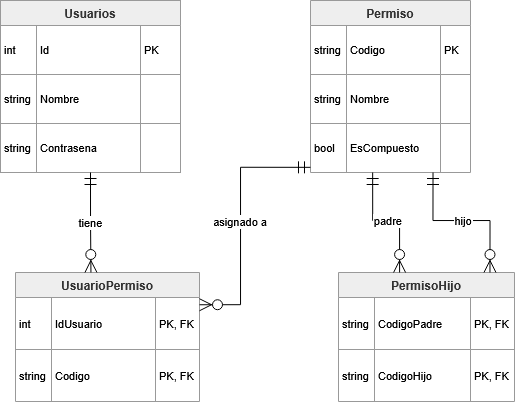

The diagram above was exported from draw.io. Its source (the exported page's mxGraphModel, read from the mxfile embedded in the PNG):
<mxGraphModel dx="1047" dy="613" grid="1" gridSize="10" guides="1" tooltips="1" connect="1" arrows="1" fold="1" page="1" pageScale="1" pageWidth="827" pageHeight="1169" math="0" shadow="0">
  <root>
    <mxCell id="0" />
    <mxCell id="1" parent="0" />
    <mxCell id="Wd-3t-WxXtbMd2LFpF4n-64" parent="1" style="shape=table;startSize=25;container=1;collapsible=0;childLayout=tableLayout;fixedRows=1;rowLines=1;fontStyle=1;align=center;resizeLast=1;fillColor=light-dark(#eeeeee,#1f2020);strokeColor=light-dark(#999999,#cccccc);fontColor=light-dark(#333333,#cccccc);" value="Usuarios" vertex="1">
      <mxGeometry height="172" width="180" x="100" y="20" as="geometry" />
    </mxCell>
    <mxCell id="Wd-3t-WxXtbMd2LFpF4n-65" parent="Wd-3t-WxXtbMd2LFpF4n-64" style="shape=tableRow;horizontal=0;startSize=0;swimlaneHead=0;swimlaneBody=0;fillColor=none;collapsible=0;dropTarget=0;points=[[0,0.5],[1,0.5]];portConstraint=eastwest;top=0;left=0;right=0;bottom=0;" vertex="1">
      <mxGeometry height="49" width="180" y="25" as="geometry" />
    </mxCell>
    <mxCell id="Wd-3t-WxXtbMd2LFpF4n-66" parent="Wd-3t-WxXtbMd2LFpF4n-65" style="shape=partialRectangle;connectable=0;fillColor=none;top=0;left=0;bottom=0;right=0;align=left;spacingLeft=2;overflow=hidden;fontSize=11;" value="int" vertex="1">
      <mxGeometry height="49" width="36" as="geometry">
        <mxRectangle height="49" width="36" as="alternateBounds" />
      </mxGeometry>
    </mxCell>
    <mxCell id="Wd-3t-WxXtbMd2LFpF4n-67" parent="Wd-3t-WxXtbMd2LFpF4n-65" style="shape=partialRectangle;connectable=0;fillColor=none;top=0;left=0;bottom=0;right=0;align=left;spacingLeft=2;overflow=hidden;fontSize=11;" value="Id" vertex="1">
      <mxGeometry height="49" width="104" x="36" as="geometry">
        <mxRectangle height="49" width="104" as="alternateBounds" />
      </mxGeometry>
    </mxCell>
    <mxCell id="Wd-3t-WxXtbMd2LFpF4n-68" parent="Wd-3t-WxXtbMd2LFpF4n-65" style="shape=partialRectangle;connectable=0;fillColor=none;top=0;left=0;bottom=0;right=0;align=left;spacingLeft=2;overflow=hidden;fontSize=11;" value="PK" vertex="1">
      <mxGeometry height="49" width="40" x="140" as="geometry">
        <mxRectangle height="49" width="40" as="alternateBounds" />
      </mxGeometry>
    </mxCell>
    <mxCell id="Wd-3t-WxXtbMd2LFpF4n-69" parent="Wd-3t-WxXtbMd2LFpF4n-64" style="shape=tableRow;horizontal=0;startSize=0;swimlaneHead=0;swimlaneBody=0;fillColor=none;collapsible=0;dropTarget=0;points=[[0,0.5],[1,0.5]];portConstraint=eastwest;top=0;left=0;right=0;bottom=0;" vertex="1">
      <mxGeometry height="49" width="180" y="74" as="geometry" />
    </mxCell>
    <mxCell id="Wd-3t-WxXtbMd2LFpF4n-70" parent="Wd-3t-WxXtbMd2LFpF4n-69" style="shape=partialRectangle;connectable=0;fillColor=none;top=0;left=0;bottom=0;right=0;align=left;spacingLeft=2;overflow=hidden;fontSize=11;" value="string" vertex="1">
      <mxGeometry height="49" width="36" as="geometry">
        <mxRectangle height="49" width="36" as="alternateBounds" />
      </mxGeometry>
    </mxCell>
    <mxCell id="Wd-3t-WxXtbMd2LFpF4n-71" parent="Wd-3t-WxXtbMd2LFpF4n-69" style="shape=partialRectangle;connectable=0;fillColor=none;top=0;left=0;bottom=0;right=0;align=left;spacingLeft=2;overflow=hidden;fontSize=11;" value="Nombre" vertex="1">
      <mxGeometry height="49" width="104" x="36" as="geometry">
        <mxRectangle height="49" width="104" as="alternateBounds" />
      </mxGeometry>
    </mxCell>
    <mxCell id="Wd-3t-WxXtbMd2LFpF4n-72" parent="Wd-3t-WxXtbMd2LFpF4n-69" style="shape=partialRectangle;connectable=0;fillColor=none;top=0;left=0;bottom=0;right=0;align=left;spacingLeft=2;overflow=hidden;fontSize=11;" value="" vertex="1">
      <mxGeometry height="49" width="40" x="140" as="geometry">
        <mxRectangle height="49" width="40" as="alternateBounds" />
      </mxGeometry>
    </mxCell>
    <mxCell id="Wd-3t-WxXtbMd2LFpF4n-73" parent="Wd-3t-WxXtbMd2LFpF4n-64" style="shape=tableRow;horizontal=0;startSize=0;swimlaneHead=0;swimlaneBody=0;fillColor=none;collapsible=0;dropTarget=0;points=[[0,0.5],[1,0.5]];portConstraint=eastwest;top=0;left=0;right=0;bottom=0;" vertex="1">
      <mxGeometry height="49" width="180" y="123" as="geometry" />
    </mxCell>
    <mxCell id="Wd-3t-WxXtbMd2LFpF4n-74" parent="Wd-3t-WxXtbMd2LFpF4n-73" style="shape=partialRectangle;connectable=0;fillColor=none;top=0;left=0;bottom=0;right=0;align=left;spacingLeft=2;overflow=hidden;fontSize=11;" value="string" vertex="1">
      <mxGeometry height="49" width="36" as="geometry">
        <mxRectangle height="49" width="36" as="alternateBounds" />
      </mxGeometry>
    </mxCell>
    <mxCell id="Wd-3t-WxXtbMd2LFpF4n-75" parent="Wd-3t-WxXtbMd2LFpF4n-73" style="shape=partialRectangle;connectable=0;fillColor=none;top=0;left=0;bottom=0;right=0;align=left;spacingLeft=2;overflow=hidden;fontSize=11;" value="Contrasena" vertex="1">
      <mxGeometry height="49" width="104" x="36" as="geometry">
        <mxRectangle height="49" width="104" as="alternateBounds" />
      </mxGeometry>
    </mxCell>
    <mxCell id="Wd-3t-WxXtbMd2LFpF4n-76" parent="Wd-3t-WxXtbMd2LFpF4n-73" style="shape=partialRectangle;connectable=0;fillColor=none;top=0;left=0;bottom=0;right=0;align=left;spacingLeft=2;overflow=hidden;fontSize=11;" value="" vertex="1">
      <mxGeometry height="49" width="40" x="140" as="geometry">
        <mxRectangle height="49" width="40" as="alternateBounds" />
      </mxGeometry>
    </mxCell>
    <mxCell id="Wd-3t-WxXtbMd2LFpF4n-77" parent="1" style="shape=table;startSize=25;container=1;collapsible=0;childLayout=tableLayout;fixedRows=1;rowLines=1;fontStyle=1;align=center;resizeLast=1;fillColor=light-dark(#eeeeee,#1f2020);strokeColor=light-dark(#999999,#cccccc);fontColor=light-dark(#333333,#cccccc);" value="UsuarioPermiso" vertex="1">
      <mxGeometry height="129" width="184" x="115" y="292" as="geometry" />
    </mxCell>
    <mxCell id="Wd-3t-WxXtbMd2LFpF4n-78" parent="Wd-3t-WxXtbMd2LFpF4n-77" style="shape=tableRow;horizontal=0;startSize=0;swimlaneHead=0;swimlaneBody=0;fillColor=none;collapsible=0;dropTarget=0;points=[[0,0.5],[1,0.5]];portConstraint=eastwest;top=0;left=0;right=0;bottom=0;" vertex="1">
      <mxGeometry height="52" width="184" y="25" as="geometry" />
    </mxCell>
    <mxCell id="Wd-3t-WxXtbMd2LFpF4n-79" parent="Wd-3t-WxXtbMd2LFpF4n-78" style="shape=partialRectangle;connectable=0;fillColor=none;top=0;left=0;bottom=0;right=0;align=left;spacingLeft=2;overflow=hidden;fontSize=11;" value="int" vertex="1">
      <mxGeometry height="52" width="36" as="geometry">
        <mxRectangle height="52" width="36" as="alternateBounds" />
      </mxGeometry>
    </mxCell>
    <mxCell id="Wd-3t-WxXtbMd2LFpF4n-80" parent="Wd-3t-WxXtbMd2LFpF4n-78" style="shape=partialRectangle;connectable=0;fillColor=none;top=0;left=0;bottom=0;right=0;align=left;spacingLeft=2;overflow=hidden;fontSize=11;" value="IdUsuario" vertex="1">
      <mxGeometry height="52" width="104" x="36" as="geometry">
        <mxRectangle height="52" width="104" as="alternateBounds" />
      </mxGeometry>
    </mxCell>
    <mxCell id="Wd-3t-WxXtbMd2LFpF4n-81" parent="Wd-3t-WxXtbMd2LFpF4n-78" style="shape=partialRectangle;connectable=0;fillColor=none;top=0;left=0;bottom=0;right=0;align=left;spacingLeft=2;overflow=hidden;fontSize=11;" value="PK, FK" vertex="1">
      <mxGeometry height="52" width="44" x="140" as="geometry">
        <mxRectangle height="52" width="44" as="alternateBounds" />
      </mxGeometry>
    </mxCell>
    <mxCell id="Wd-3t-WxXtbMd2LFpF4n-82" parent="Wd-3t-WxXtbMd2LFpF4n-77" style="shape=tableRow;horizontal=0;startSize=0;swimlaneHead=0;swimlaneBody=0;fillColor=none;collapsible=0;dropTarget=0;points=[[0,0.5],[1,0.5]];portConstraint=eastwest;top=0;left=0;right=0;bottom=0;" vertex="1">
      <mxGeometry height="52" width="184" y="77" as="geometry" />
    </mxCell>
    <mxCell id="Wd-3t-WxXtbMd2LFpF4n-83" parent="Wd-3t-WxXtbMd2LFpF4n-82" style="shape=partialRectangle;connectable=0;fillColor=none;top=0;left=0;bottom=0;right=0;align=left;spacingLeft=2;overflow=hidden;fontSize=11;" value="string" vertex="1">
      <mxGeometry height="52" width="36" as="geometry">
        <mxRectangle height="52" width="36" as="alternateBounds" />
      </mxGeometry>
    </mxCell>
    <mxCell id="Wd-3t-WxXtbMd2LFpF4n-84" parent="Wd-3t-WxXtbMd2LFpF4n-82" style="shape=partialRectangle;connectable=0;fillColor=none;top=0;left=0;bottom=0;right=0;align=left;spacingLeft=2;overflow=hidden;fontSize=11;" value="Codigo" vertex="1">
      <mxGeometry height="52" width="104" x="36" as="geometry">
        <mxRectangle height="52" width="104" as="alternateBounds" />
      </mxGeometry>
    </mxCell>
    <mxCell id="Wd-3t-WxXtbMd2LFpF4n-85" parent="Wd-3t-WxXtbMd2LFpF4n-82" style="shape=partialRectangle;connectable=0;fillColor=none;top=0;left=0;bottom=0;right=0;align=left;spacingLeft=2;overflow=hidden;fontSize=11;" value="PK, FK" vertex="1">
      <mxGeometry height="52" width="44" x="140" as="geometry">
        <mxRectangle height="52" width="44" as="alternateBounds" />
      </mxGeometry>
    </mxCell>
    <mxCell id="Wd-3t-WxXtbMd2LFpF4n-86" parent="1" style="shape=table;startSize=25;container=1;collapsible=0;childLayout=tableLayout;fixedRows=1;rowLines=1;fontStyle=1;align=center;resizeLast=1;fillColor=light-dark(#eeeeee,#1f2020);strokeColor=light-dark(#999999,#cccccc);fontColor=light-dark(#333333,#cccccc);" value="Permiso" vertex="1">
      <mxGeometry height="172" width="160" x="410" y="20" as="geometry" />
    </mxCell>
    <mxCell id="Wd-3t-WxXtbMd2LFpF4n-87" parent="Wd-3t-WxXtbMd2LFpF4n-86" style="shape=tableRow;horizontal=0;startSize=0;swimlaneHead=0;swimlaneBody=0;fillColor=none;collapsible=0;dropTarget=0;points=[[0,0.5],[1,0.5]];portConstraint=eastwest;top=0;left=0;right=0;bottom=0;" vertex="1">
      <mxGeometry height="49" width="160" y="25" as="geometry" />
    </mxCell>
    <mxCell id="Wd-3t-WxXtbMd2LFpF4n-88" parent="Wd-3t-WxXtbMd2LFpF4n-87" style="shape=partialRectangle;connectable=0;fillColor=none;top=0;left=0;bottom=0;right=0;align=left;spacingLeft=2;overflow=hidden;fontSize=11;" value="string" vertex="1">
      <mxGeometry height="49" width="36" as="geometry">
        <mxRectangle height="49" width="36" as="alternateBounds" />
      </mxGeometry>
    </mxCell>
    <mxCell id="Wd-3t-WxXtbMd2LFpF4n-89" parent="Wd-3t-WxXtbMd2LFpF4n-87" style="shape=partialRectangle;connectable=0;fillColor=none;top=0;left=0;bottom=0;right=0;align=left;spacingLeft=2;overflow=hidden;fontSize=11;" value="Codigo" vertex="1">
      <mxGeometry height="49" width="94" x="36" as="geometry">
        <mxRectangle height="49" width="94" as="alternateBounds" />
      </mxGeometry>
    </mxCell>
    <mxCell id="Wd-3t-WxXtbMd2LFpF4n-90" parent="Wd-3t-WxXtbMd2LFpF4n-87" style="shape=partialRectangle;connectable=0;fillColor=none;top=0;left=0;bottom=0;right=0;align=left;spacingLeft=2;overflow=hidden;fontSize=11;" value="PK" vertex="1">
      <mxGeometry height="49" width="30" x="130" as="geometry">
        <mxRectangle height="49" width="30" as="alternateBounds" />
      </mxGeometry>
    </mxCell>
    <mxCell id="Wd-3t-WxXtbMd2LFpF4n-91" parent="Wd-3t-WxXtbMd2LFpF4n-86" style="shape=tableRow;horizontal=0;startSize=0;swimlaneHead=0;swimlaneBody=0;fillColor=none;collapsible=0;dropTarget=0;points=[[0,0.5],[1,0.5]];portConstraint=eastwest;top=0;left=0;right=0;bottom=0;" vertex="1">
      <mxGeometry height="49" width="160" y="74" as="geometry" />
    </mxCell>
    <mxCell id="Wd-3t-WxXtbMd2LFpF4n-92" parent="Wd-3t-WxXtbMd2LFpF4n-91" style="shape=partialRectangle;connectable=0;fillColor=none;top=0;left=0;bottom=0;right=0;align=left;spacingLeft=2;overflow=hidden;fontSize=11;" value="string" vertex="1">
      <mxGeometry height="49" width="36" as="geometry">
        <mxRectangle height="49" width="36" as="alternateBounds" />
      </mxGeometry>
    </mxCell>
    <mxCell id="Wd-3t-WxXtbMd2LFpF4n-93" parent="Wd-3t-WxXtbMd2LFpF4n-91" style="shape=partialRectangle;connectable=0;fillColor=none;top=0;left=0;bottom=0;right=0;align=left;spacingLeft=2;overflow=hidden;fontSize=11;" value="Nombre" vertex="1">
      <mxGeometry height="49" width="94" x="36" as="geometry">
        <mxRectangle height="49" width="94" as="alternateBounds" />
      </mxGeometry>
    </mxCell>
    <mxCell id="Wd-3t-WxXtbMd2LFpF4n-94" parent="Wd-3t-WxXtbMd2LFpF4n-91" style="shape=partialRectangle;connectable=0;fillColor=none;top=0;left=0;bottom=0;right=0;align=left;spacingLeft=2;overflow=hidden;fontSize=11;" value="" vertex="1">
      <mxGeometry height="49" width="30" x="130" as="geometry">
        <mxRectangle height="49" width="30" as="alternateBounds" />
      </mxGeometry>
    </mxCell>
    <mxCell id="Wd-3t-WxXtbMd2LFpF4n-95" parent="Wd-3t-WxXtbMd2LFpF4n-86" style="shape=tableRow;horizontal=0;startSize=0;swimlaneHead=0;swimlaneBody=0;fillColor=none;collapsible=0;dropTarget=0;points=[[0,0.5],[1,0.5]];portConstraint=eastwest;top=0;left=0;right=0;bottom=0;" vertex="1">
      <mxGeometry height="49" width="160" y="123" as="geometry" />
    </mxCell>
    <mxCell id="Wd-3t-WxXtbMd2LFpF4n-96" parent="Wd-3t-WxXtbMd2LFpF4n-95" style="shape=partialRectangle;connectable=0;fillColor=none;top=0;left=0;bottom=0;right=0;align=left;spacingLeft=2;overflow=hidden;fontSize=11;" value="bool" vertex="1">
      <mxGeometry height="49" width="36" as="geometry">
        <mxRectangle height="49" width="36" as="alternateBounds" />
      </mxGeometry>
    </mxCell>
    <mxCell id="Wd-3t-WxXtbMd2LFpF4n-97" parent="Wd-3t-WxXtbMd2LFpF4n-95" style="shape=partialRectangle;connectable=0;fillColor=none;top=0;left=0;bottom=0;right=0;align=left;spacingLeft=2;overflow=hidden;fontSize=11;" value="EsCompuesto" vertex="1">
      <mxGeometry height="49" width="94" x="36" as="geometry">
        <mxRectangle height="49" width="94" as="alternateBounds" />
      </mxGeometry>
    </mxCell>
    <mxCell id="Wd-3t-WxXtbMd2LFpF4n-98" parent="Wd-3t-WxXtbMd2LFpF4n-95" style="shape=partialRectangle;connectable=0;fillColor=none;top=0;left=0;bottom=0;right=0;align=left;spacingLeft=2;overflow=hidden;fontSize=11;" value="" vertex="1">
      <mxGeometry height="49" width="30" x="130" as="geometry">
        <mxRectangle height="49" width="30" as="alternateBounds" />
      </mxGeometry>
    </mxCell>
    <mxCell id="Wd-3t-WxXtbMd2LFpF4n-99" parent="1" style="shape=table;startSize=25;container=1;collapsible=0;childLayout=tableLayout;fixedRows=1;rowLines=1;fontStyle=1;align=center;resizeLast=1;fillColor=light-dark(#eeeeee,#1f2020);strokeColor=light-dark(#999999,#cccccc);fontColor=light-dark(#333333,#cccccc);" value="PermisoHijo" vertex="1">
      <mxGeometry height="129" width="176.00000000000023" x="438" y="292" as="geometry" />
    </mxCell>
    <mxCell id="Wd-3t-WxXtbMd2LFpF4n-100" parent="Wd-3t-WxXtbMd2LFpF4n-99" style="shape=tableRow;horizontal=0;startSize=0;swimlaneHead=0;swimlaneBody=0;fillColor=none;collapsible=0;dropTarget=0;points=[[0,0.5],[1,0.5]];portConstraint=eastwest;top=0;left=0;right=0;bottom=0;" vertex="1">
      <mxGeometry height="52" width="176.00000000000023" y="25" as="geometry" />
    </mxCell>
    <mxCell id="Wd-3t-WxXtbMd2LFpF4n-101" parent="Wd-3t-WxXtbMd2LFpF4n-100" style="shape=partialRectangle;connectable=0;fillColor=none;top=0;left=0;bottom=0;right=0;align=left;spacingLeft=2;overflow=hidden;fontSize=11;" value="string" vertex="1">
      <mxGeometry height="52" width="36" as="geometry">
        <mxRectangle height="52" width="36" as="alternateBounds" />
      </mxGeometry>
    </mxCell>
    <mxCell id="Wd-3t-WxXtbMd2LFpF4n-102" parent="Wd-3t-WxXtbMd2LFpF4n-100" style="shape=partialRectangle;connectable=0;fillColor=none;top=0;left=0;bottom=0;right=0;align=left;spacingLeft=2;overflow=hidden;fontSize=11;" value="CodigoPadre" vertex="1">
      <mxGeometry height="52" width="96.00000000000023" x="36" as="geometry">
        <mxRectangle height="52" width="96.00000000000023" as="alternateBounds" />
      </mxGeometry>
    </mxCell>
    <mxCell id="Wd-3t-WxXtbMd2LFpF4n-103" parent="Wd-3t-WxXtbMd2LFpF4n-100" style="shape=partialRectangle;connectable=0;fillColor=none;top=0;left=0;bottom=0;right=0;align=left;spacingLeft=2;overflow=hidden;fontSize=11;" value="PK, FK" vertex="1">
      <mxGeometry height="52" width="44" x="132.00000000000023" as="geometry">
        <mxRectangle height="52" width="44" as="alternateBounds" />
      </mxGeometry>
    </mxCell>
    <mxCell id="Wd-3t-WxXtbMd2LFpF4n-104" parent="Wd-3t-WxXtbMd2LFpF4n-99" style="shape=tableRow;horizontal=0;startSize=0;swimlaneHead=0;swimlaneBody=0;fillColor=none;collapsible=0;dropTarget=0;points=[[0,0.5],[1,0.5]];portConstraint=eastwest;top=0;left=0;right=0;bottom=0;" vertex="1">
      <mxGeometry height="52" width="176.00000000000023" y="77" as="geometry" />
    </mxCell>
    <mxCell id="Wd-3t-WxXtbMd2LFpF4n-105" parent="Wd-3t-WxXtbMd2LFpF4n-104" style="shape=partialRectangle;connectable=0;fillColor=none;top=0;left=0;bottom=0;right=0;align=left;spacingLeft=2;overflow=hidden;fontSize=11;" value="string" vertex="1">
      <mxGeometry height="52" width="36" as="geometry">
        <mxRectangle height="52" width="36" as="alternateBounds" />
      </mxGeometry>
    </mxCell>
    <mxCell id="Wd-3t-WxXtbMd2LFpF4n-106" parent="Wd-3t-WxXtbMd2LFpF4n-104" style="shape=partialRectangle;connectable=0;fillColor=none;top=0;left=0;bottom=0;right=0;align=left;spacingLeft=2;overflow=hidden;fontSize=11;" value="CodigoHijo" vertex="1">
      <mxGeometry height="52" width="96.00000000000023" x="36" as="geometry">
        <mxRectangle height="52" width="96.00000000000023" as="alternateBounds" />
      </mxGeometry>
    </mxCell>
    <mxCell id="Wd-3t-WxXtbMd2LFpF4n-107" parent="Wd-3t-WxXtbMd2LFpF4n-104" style="shape=partialRectangle;connectable=0;fillColor=none;top=0;left=0;bottom=0;right=0;align=left;spacingLeft=2;overflow=hidden;fontSize=11;" value="PK, FK" vertex="1">
      <mxGeometry height="52" width="44" x="132.00000000000023" as="geometry">
        <mxRectangle height="52" width="44" as="alternateBounds" />
      </mxGeometry>
    </mxCell>
    <mxCell id="Wd-3t-WxXtbMd2LFpF4n-108" edge="1" parent="1" source="Wd-3t-WxXtbMd2LFpF4n-64" style="startArrow=ERmandOne;startSize=10;;endArrow=ERzeroToMany;endSize=10;;exitX=0.5;exitY=1;entryX=0.41;entryY=0;rounded=0;edgeStyle=orthogonalEdgeStyle;" target="Wd-3t-WxXtbMd2LFpF4n-77" value="tiene">
      <mxGeometry relative="1" as="geometry" />
    </mxCell>
    <mxCell id="Wd-3t-WxXtbMd2LFpF4n-109" edge="1" parent="1" source="Wd-3t-WxXtbMd2LFpF4n-86" style="startArrow=ERmandOne;startSize=10;;endArrow=ERzeroToMany;endSize=10;;exitX=0;exitY=0.97;entryX=1;entryY=0.25;rounded=0;edgeStyle=orthogonalEdgeStyle;entryDx=0;entryDy=0;" target="Wd-3t-WxXtbMd2LFpF4n-77" value="asignado a">
      <mxGeometry relative="1" as="geometry">
        <Array as="points">
          <mxPoint x="340" y="187" />
          <mxPoint x="340" y="324" />
        </Array>
      </mxGeometry>
    </mxCell>
    <mxCell id="Wd-3t-WxXtbMd2LFpF4n-110" edge="1" parent="1" style="startArrow=ERmandOne;startSize=10;;endArrow=ERzeroToMany;endSize=10;;exitX=0.47;exitY=1;entryX=0.35;entryY=0;rounded=0;edgeStyle=orthogonalEdgeStyle;" value="padre">
      <mxGeometry relative="1" as="geometry">
        <Array as="points">
          <mxPoint x="472" y="240" />
          <mxPoint x="499" y="240" />
        </Array>
        <mxPoint x="472.15999999999985" y="192" as="sourcePoint" />
        <mxPoint x="499.0999999999999" y="291.9999999999999" as="targetPoint" />
      </mxGeometry>
    </mxCell>
    <mxCell id="Wd-3t-WxXtbMd2LFpF4n-111" edge="1" parent="1" style="startArrow=ERmandOne;startSize=10;;endArrow=ERzeroToMany;endSize=10;;rounded=0;edgeStyle=orthogonalEdgeStyle;" value="hijo">
      <mxGeometry relative="1" as="geometry">
        <Array as="points">
          <mxPoint x="532" y="240" />
          <mxPoint x="590" y="240" />
        </Array>
        <mxPoint x="532.517037037037" y="192" as="sourcePoint" />
        <mxPoint x="589.48" y="291.9999999999999" as="targetPoint" />
      </mxGeometry>
    </mxCell>
  </root>
</mxGraphModel>